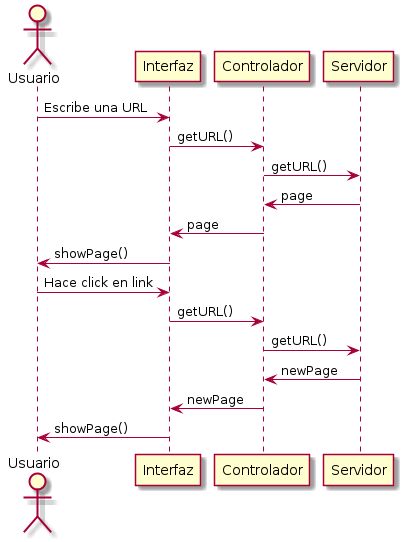

The diagram above was rendered by PlantUML. Its source (embedded in the PNG):
@startuml
actor Usuario

Usuario -> Interfaz: Escribe una URL
Interfaz -> Controlador: getURL()
Controlador -> Servidor: getURL()

Servidor -> Controlador: page
Controlador -> Interfaz: page
Interfaz -> Usuario: showPage()

Usuario -> Interfaz: Hace click en link
Interfaz -> Controlador: getURL()
Controlador -> Servidor: getURL()

Servidor -> Controlador: newPage
Controlador -> Interfaz: newPage
Interfaz -> Usuario: showPage()

@enduml